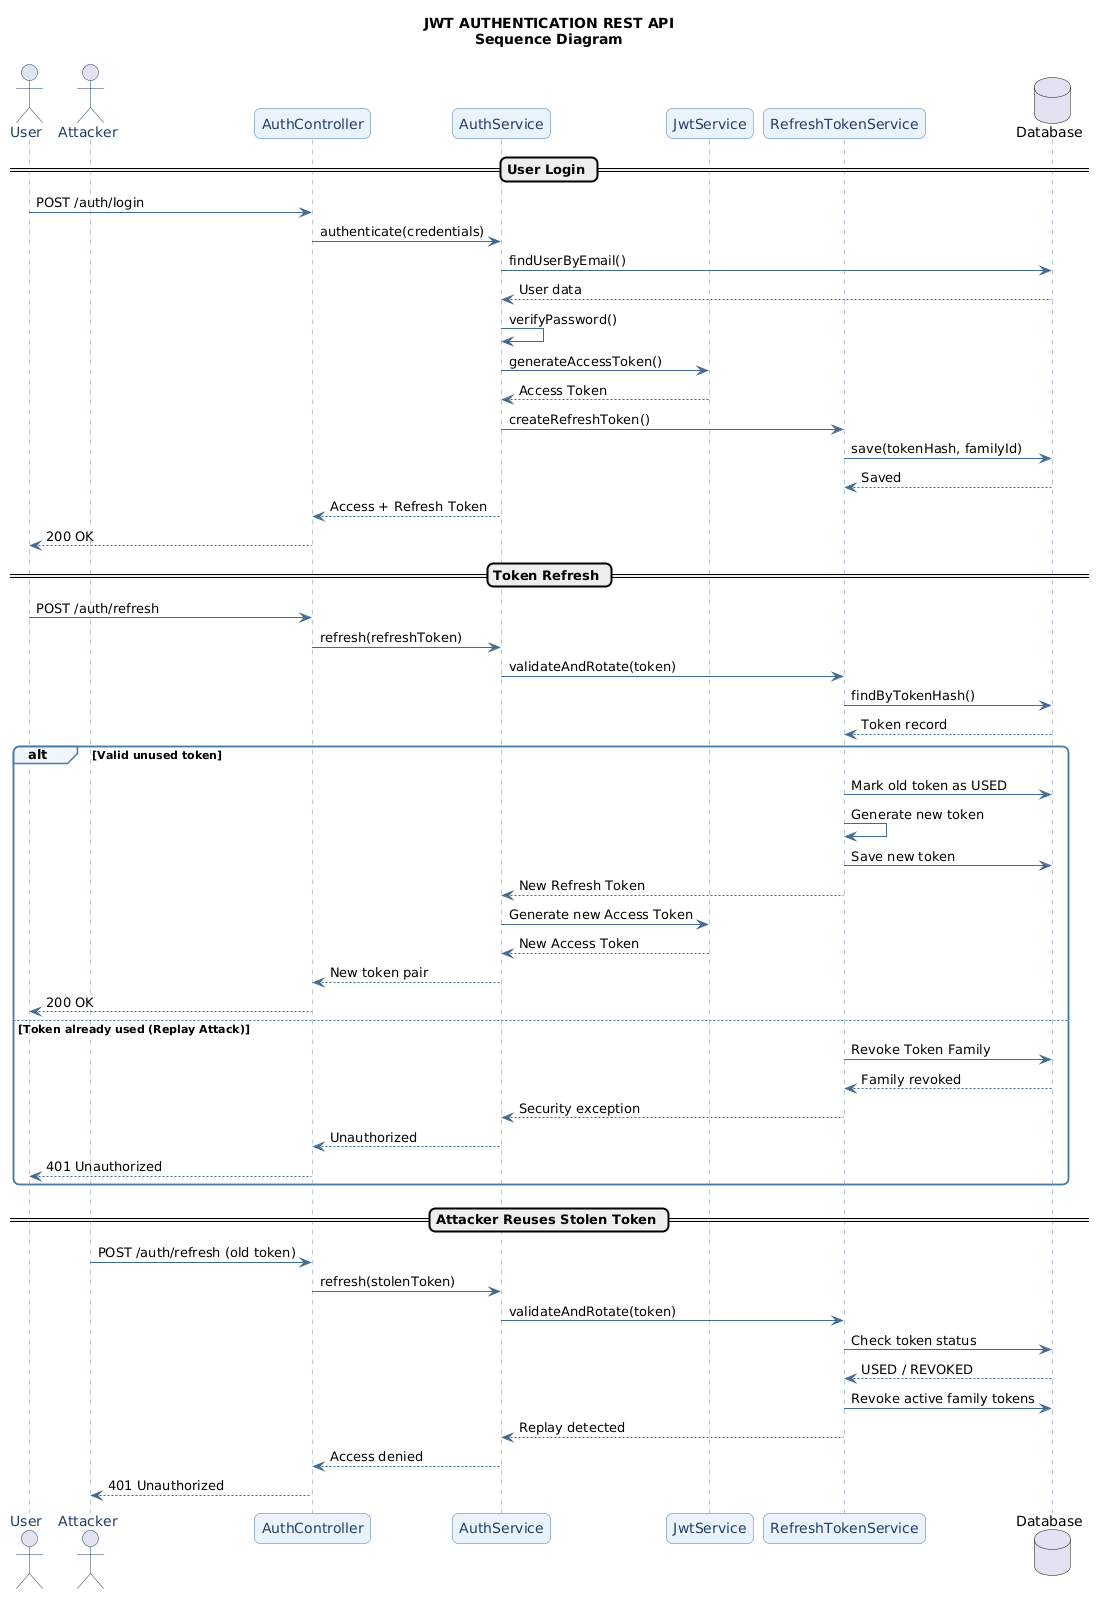

The diagram above was rendered by PlantUML. Its source (embedded in the PNG):
@startuml
title JWT AUTHENTICATION REST API\nSequence Diagram

skinparam backgroundColor #FFFFFF
skinparam shadowing false
skinparam roundcorner 12
skinparam defaultFontName Arial
skinparam sequence {
  ArrowColor #426B91
  LifeLineBorderColor #7898B5
  LifeLineBackgroundColor #F0F6FC
  ParticipantBorderColor #477DA8
  ParticipantBackgroundColor #EAF3FB
  ParticipantFontColor #203F63
  ActorBorderColor #203F63
  ActorFontColor #203F63
  BoxBorderColor #A4B8CC
  BoxBackgroundColor #F5F8FC
  GroupBorderColor #477DA8
  GroupBackgroundColor #F0F6FC
}

actor User
actor Attacker

participant "AuthController" as Controller
participant "AuthService" as Auth
participant "JwtService" as JWT
participant "RefreshTokenService" as Refresh
database "Database" as DB

== User Login ==

User -> Controller : POST /auth/login
Controller -> Auth : authenticate(credentials)
Auth -> DB : findUserByEmail()
DB --> Auth : User data
Auth -> Auth : verifyPassword()

Auth -> JWT : generateAccessToken()
JWT --> Auth : Access Token

Auth -> Refresh : createRefreshToken()
Refresh -> DB : save(tokenHash, familyId)
DB --> Refresh : Saved

Auth --> Controller : Access + Refresh Token
Controller --> User : 200 OK

== Token Refresh ==

User -> Controller : POST /auth/refresh
Controller -> Auth : refresh(refreshToken)
Auth -> Refresh : validateAndRotate(token)

Refresh -> DB : findByTokenHash()
DB --> Refresh : Token record

alt Valid unused token
    Refresh -> DB : Mark old token as USED
    Refresh -> Refresh : Generate new token
    Refresh -> DB : Save new token
    Refresh --> Auth : New Refresh Token
    Auth -> JWT : Generate new Access Token
    JWT --> Auth : New Access Token
    Auth --> Controller : New token pair
    Controller --> User : 200 OK

else Token already used (Replay Attack)
    Refresh -> DB : Revoke Token Family
    DB --> Refresh : Family revoked
    Refresh --> Auth : Security exception
    Auth --> Controller : Unauthorized
    Controller --> User : 401 Unauthorized
end

== Attacker Reuses Stolen Token ==

Attacker -> Controller : POST /auth/refresh (old token)
Controller -> Auth : refresh(stolenToken)
Auth -> Refresh : validateAndRotate(token)
Refresh -> DB : Check token status
DB --> Refresh : USED / REVOKED

Refresh -> DB : Revoke active family tokens
Refresh --> Auth : Replay detected
Auth --> Controller : Access denied
Controller --> Attacker : 401 Unauthorized
@enduml